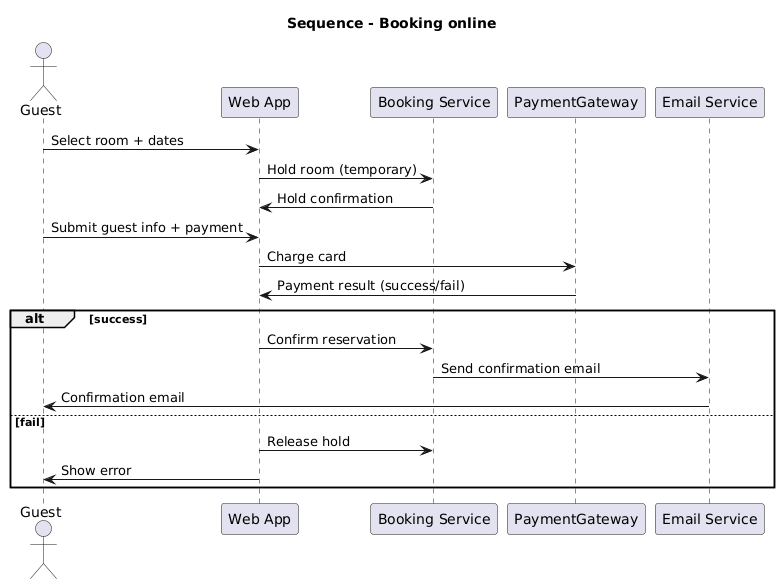

The diagram above was rendered by PlantUML. Its source (embedded in the PNG):
@startuml
title Sequence - Booking online



actor Guest
participant "Web App" as App
participant "Booking Service" as BS
participant "PaymentGateway" as PG
participant "Email Service" as Mail

Guest -> App: Select room + dates
App -> BS: Hold room (temporary)
BS -> App: Hold confirmation
Guest -> App: Submit guest info + payment
App -> PG: Charge card
PG -> App: Payment result (success/fail)
alt success
  App -> BS: Confirm reservation
  BS -> Mail: Send confirmation email
  Mail -> Guest: Confirmation email
else fail
  App -> BS: Release hold
  App -> Guest: Show error
end
@enduml